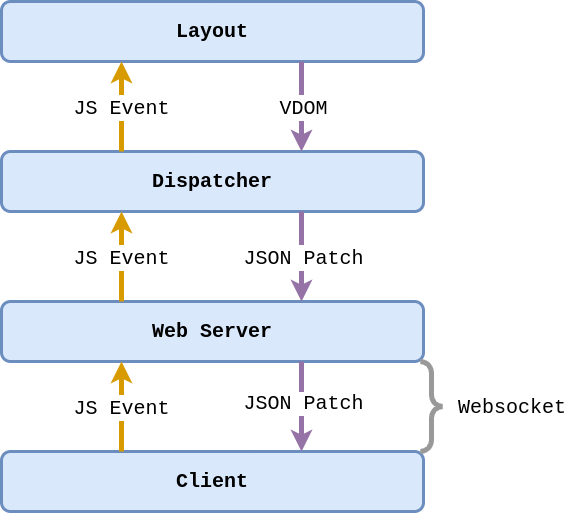

The diagram above was exported from draw.io. Its source (the exported page's mxGraphModel, read from the mxfile embedded in the PNG):
<mxGraphModel dx="1422" dy="739" grid="1" gridSize="15" guides="1" tooltips="1" connect="1" arrows="1" fold="1" page="1" pageScale="1" pageWidth="850" pageHeight="1100" math="0" shadow="0">
  <root>
    <mxCell id="0" />
    <mxCell id="1" parent="0" />
    <mxCell id="aZt-0dH7Km2EgWzNk3Xa-6" value="&lt;font face=&quot;Courier New&quot; style=&quot;font-size: 20px&quot;&gt;&lt;b&gt;Layout&lt;/b&gt;&lt;/font&gt;" style="rounded=1;whiteSpace=wrap;html=1;fillColor=#dae8fc;strokeColor=#6c8ebf;strokeWidth=3;" vertex="1" parent="1">
      <mxGeometry x="210" y="60" width="422" height="60" as="geometry" />
    </mxCell>
    <mxCell id="aZt-0dH7Km2EgWzNk3Xa-7" value="&lt;font face=&quot;Courier New&quot; style=&quot;font-size: 20px&quot;&gt;&lt;b&gt;Dispatcher&lt;/b&gt;&lt;/font&gt;" style="rounded=1;whiteSpace=wrap;html=1;fillColor=#dae8fc;strokeColor=#6c8ebf;strokeWidth=3;" vertex="1" parent="1">
      <mxGeometry x="210" y="210" width="422" height="60" as="geometry" />
    </mxCell>
    <mxCell id="aZt-0dH7Km2EgWzNk3Xa-8" value="&lt;font face=&quot;Courier New&quot; style=&quot;font-size: 20px&quot;&gt;&lt;b&gt;Web Server&lt;/b&gt;&lt;/font&gt;" style="rounded=1;whiteSpace=wrap;html=1;fillColor=#dae8fc;strokeColor=#6c8ebf;strokeWidth=3;" vertex="1" parent="1">
      <mxGeometry x="210" y="360" width="422" height="60" as="geometry" />
    </mxCell>
    <mxCell id="aZt-0dH7Km2EgWzNk3Xa-9" value="&lt;font face=&quot;Courier New&quot; style=&quot;font-size: 20px&quot;&gt;&lt;b&gt;Client&lt;/b&gt;&lt;br&gt;&lt;/font&gt;" style="rounded=1;whiteSpace=wrap;html=1;fillColor=#dae8fc;strokeColor=#6c8ebf;strokeWidth=3;" vertex="1" parent="1">
      <mxGeometry x="210" y="510" width="422" height="60" as="geometry" />
    </mxCell>
    <mxCell id="aZt-0dH7Km2EgWzNk3Xa-18" value="" style="endArrow=classic;html=1;strokeWidth=5;fillColor=#e1d5e7;strokeColor=#9673a6;" edge="1" parent="1">
      <mxGeometry width="50" height="50" relative="1" as="geometry">
        <mxPoint x="510" y="420" as="sourcePoint" />
        <mxPoint x="510" y="510" as="targetPoint" />
      </mxGeometry>
    </mxCell>
    <mxCell id="aZt-0dH7Km2EgWzNk3Xa-19" value="&lt;font style=&quot;font-size: 20px&quot; face=&quot;Courier New&quot;&gt;JSON Patch&lt;/font&gt;" style="edgeLabel;html=1;align=center;verticalAlign=middle;resizable=0;points=[];labelBackgroundColor=#FFFFFF;" vertex="1" connectable="0" parent="aZt-0dH7Km2EgWzNk3Xa-18">
      <mxGeometry x="0.2833" y="1" relative="1" as="geometry">
        <mxPoint y="-17" as="offset" />
      </mxGeometry>
    </mxCell>
    <mxCell id="aZt-0dH7Km2EgWzNk3Xa-21" value="" style="endArrow=classic;html=1;strokeWidth=5;fillColor=#e1d5e7;strokeColor=#9673a6;" edge="1" parent="1">
      <mxGeometry width="50" height="50" relative="1" as="geometry">
        <mxPoint x="510" y="270" as="sourcePoint" />
        <mxPoint x="510" y="360" as="targetPoint" />
      </mxGeometry>
    </mxCell>
    <mxCell id="aZt-0dH7Km2EgWzNk3Xa-22" value="&lt;font style=&quot;font-size: 20px&quot; face=&quot;Courier New&quot;&gt;JSON Patch&lt;/font&gt;" style="edgeLabel;html=1;align=center;verticalAlign=middle;resizable=0;points=[];labelBackgroundColor=#FFFFFF;fontSize=20;" vertex="1" connectable="0" parent="aZt-0dH7Km2EgWzNk3Xa-21">
      <mxGeometry x="0.2833" y="1" relative="1" as="geometry">
        <mxPoint y="-13" as="offset" />
      </mxGeometry>
    </mxCell>
    <mxCell id="aZt-0dH7Km2EgWzNk3Xa-23" value="" style="endArrow=classic;html=1;strokeWidth=5;fillColor=#e1d5e7;strokeColor=#9673a6;" edge="1" parent="1">
      <mxGeometry width="50" height="50" relative="1" as="geometry">
        <mxPoint x="510" y="120" as="sourcePoint" />
        <mxPoint x="510" y="210" as="targetPoint" />
      </mxGeometry>
    </mxCell>
    <mxCell id="aZt-0dH7Km2EgWzNk3Xa-24" value="&lt;font style=&quot;font-size: 20px&quot; face=&quot;Courier New&quot;&gt;VDOM&lt;/font&gt;" style="edgeLabel;html=1;align=center;verticalAlign=middle;resizable=0;points=[];labelBackgroundColor=#FFFFFF;fontSize=20;" vertex="1" connectable="0" parent="aZt-0dH7Km2EgWzNk3Xa-23">
      <mxGeometry x="0.2833" y="1" relative="1" as="geometry">
        <mxPoint y="-13" as="offset" />
      </mxGeometry>
    </mxCell>
    <mxCell id="aZt-0dH7Km2EgWzNk3Xa-29" value="" style="endArrow=classic;html=1;strokeWidth=5;fillColor=#ffe6cc;strokeColor=#d79b00;" edge="1" parent="1">
      <mxGeometry width="50" height="50" relative="1" as="geometry">
        <mxPoint x="330" y="210" as="sourcePoint" />
        <mxPoint x="330" y="120" as="targetPoint" />
      </mxGeometry>
    </mxCell>
    <mxCell id="aZt-0dH7Km2EgWzNk3Xa-30" value="&lt;font style=&quot;font-size: 20px&quot; face=&quot;Courier New&quot;&gt;JS Event&lt;/font&gt;" style="edgeLabel;html=1;align=center;verticalAlign=middle;resizable=0;points=[];labelBackgroundColor=#FFFFFF;fontSize=20;" vertex="1" connectable="0" parent="aZt-0dH7Km2EgWzNk3Xa-29">
      <mxGeometry x="0.2833" y="1" relative="1" as="geometry">
        <mxPoint y="13" as="offset" />
      </mxGeometry>
    </mxCell>
    <mxCell id="aZt-0dH7Km2EgWzNk3Xa-31" value="" style="endArrow=classic;html=1;strokeWidth=5;fillColor=#ffe6cc;strokeColor=#d79b00;" edge="1" parent="1">
      <mxGeometry width="50" height="50" relative="1" as="geometry">
        <mxPoint x="330" y="360" as="sourcePoint" />
        <mxPoint x="330" y="270" as="targetPoint" />
      </mxGeometry>
    </mxCell>
    <mxCell id="aZt-0dH7Km2EgWzNk3Xa-32" value="&lt;font style=&quot;font-size: 20px&quot; face=&quot;Courier New&quot;&gt;JS Event&lt;/font&gt;" style="edgeLabel;html=1;align=center;verticalAlign=middle;resizable=0;points=[];labelBackgroundColor=#FFFFFF;fontSize=20;" vertex="1" connectable="0" parent="aZt-0dH7Km2EgWzNk3Xa-31">
      <mxGeometry x="0.2833" y="1" relative="1" as="geometry">
        <mxPoint y="13" as="offset" />
      </mxGeometry>
    </mxCell>
    <mxCell id="aZt-0dH7Km2EgWzNk3Xa-33" value="" style="endArrow=classic;html=1;strokeWidth=5;fillColor=#ffe6cc;strokeColor=#d79b00;" edge="1" parent="1">
      <mxGeometry width="50" height="50" relative="1" as="geometry">
        <mxPoint x="330" y="510" as="sourcePoint" />
        <mxPoint x="330" y="420" as="targetPoint" />
      </mxGeometry>
    </mxCell>
    <mxCell id="aZt-0dH7Km2EgWzNk3Xa-34" value="&lt;font style=&quot;font-size: 20px&quot; face=&quot;Courier New&quot;&gt;JS Event&lt;/font&gt;" style="edgeLabel;html=1;align=center;verticalAlign=middle;resizable=0;points=[];labelBackgroundColor=#FFFFFF;fontSize=20;" vertex="1" connectable="0" parent="aZt-0dH7Km2EgWzNk3Xa-33">
      <mxGeometry x="0.2833" y="1" relative="1" as="geometry">
        <mxPoint y="13" as="offset" />
      </mxGeometry>
    </mxCell>
    <mxCell id="aZt-0dH7Km2EgWzNk3Xa-40" value="&lt;font face=&quot;Courier New&quot;&gt;Websocket&lt;br&gt;&lt;/font&gt;" style="labelPosition=right;align=left;strokeWidth=5;shape=mxgraph.mockup.markup.curlyBrace;html=1;shadow=0;dashed=0;strokeColor=#999999;direction=south;labelBackgroundColor=#FFFFFF;fontSize=20;" vertex="1" parent="1">
      <mxGeometry x="615" y="420" width="50" height="90" as="geometry" />
    </mxCell>
  </root>
</mxGraphModel>